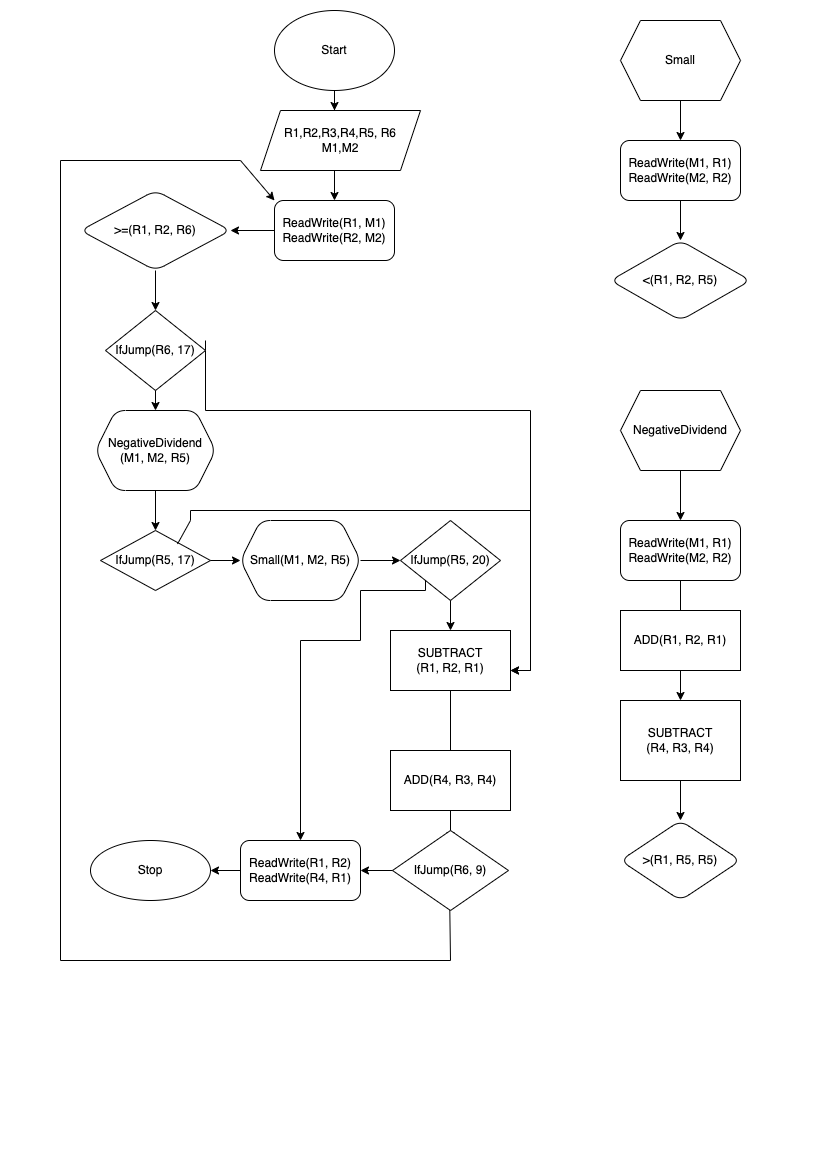

The diagram above was exported from draw.io. Its source (the exported page's mxGraphModel, read from the mxfile embedded in the PNG):
<mxGraphModel dx="946" dy="447" grid="1" gridSize="10" guides="1" tooltips="1" connect="1" arrows="1" fold="1" page="1" pageScale="1" pageWidth="827" pageHeight="1169" math="0" shadow="0">
  <root>
    <mxCell id="0" />
    <mxCell id="1" parent="0" />
    <mxCell id="syfGsAUohN7RGJBeIgr8-4" value="" style="edgeStyle=orthogonalEdgeStyle;rounded=0;orthogonalLoop=1;jettySize=auto;html=1;" parent="1" source="syfGsAUohN7RGJBeIgr8-1" edge="1">
      <mxGeometry relative="1" as="geometry">
        <mxPoint x="334" y="110" as="targetPoint" />
      </mxGeometry>
    </mxCell>
    <mxCell id="syfGsAUohN7RGJBeIgr8-1" value="Start" style="ellipse;whiteSpace=wrap;html=1;" parent="1" vertex="1">
      <mxGeometry x="274" y="10" width="120" height="80" as="geometry" />
    </mxCell>
    <mxCell id="syfGsAUohN7RGJBeIgr8-6" value="" style="edgeStyle=orthogonalEdgeStyle;rounded=0;orthogonalLoop=1;jettySize=auto;html=1;" parent="1" target="syfGsAUohN7RGJBeIgr8-5" edge="1">
      <mxGeometry relative="1" as="geometry">
        <mxPoint x="334" y="170" as="sourcePoint" />
      </mxGeometry>
    </mxCell>
    <mxCell id="syfGsAUohN7RGJBeIgr8-8" value="" style="edgeStyle=orthogonalEdgeStyle;rounded=0;orthogonalLoop=1;jettySize=auto;html=1;" parent="1" source="syfGsAUohN7RGJBeIgr8-5" target="syfGsAUohN7RGJBeIgr8-7" edge="1">
      <mxGeometry relative="1" as="geometry" />
    </mxCell>
    <mxCell id="syfGsAUohN7RGJBeIgr8-5" value="ReadWrite(R1, M1)&lt;br&gt;ReadWrite(R2, M2)" style="rounded=1;whiteSpace=wrap;html=1;" parent="1" vertex="1">
      <mxGeometry x="274" y="200" width="120" height="60" as="geometry" />
    </mxCell>
    <mxCell id="syfGsAUohN7RGJBeIgr8-10" value="" style="edgeStyle=orthogonalEdgeStyle;rounded=0;orthogonalLoop=1;jettySize=auto;html=1;" parent="1" source="syfGsAUohN7RGJBeIgr8-7" edge="1">
      <mxGeometry relative="1" as="geometry">
        <mxPoint x="155" y="310" as="targetPoint" />
      </mxGeometry>
    </mxCell>
    <mxCell id="syfGsAUohN7RGJBeIgr8-7" value="&amp;gt;=(R1, R2, R6)" style="rhombus;whiteSpace=wrap;html=1;rounded=1;" parent="1" vertex="1">
      <mxGeometry x="80" y="190" width="150" height="80" as="geometry" />
    </mxCell>
    <mxCell id="syfGsAUohN7RGJBeIgr8-12" value="" style="edgeStyle=orthogonalEdgeStyle;rounded=0;orthogonalLoop=1;jettySize=auto;html=1;" parent="1" target="syfGsAUohN7RGJBeIgr8-11" edge="1">
      <mxGeometry relative="1" as="geometry">
        <mxPoint x="155" y="370" as="sourcePoint" />
      </mxGeometry>
    </mxCell>
    <mxCell id="syfGsAUohN7RGJBeIgr8-41" style="edgeStyle=orthogonalEdgeStyle;rounded=0;orthogonalLoop=1;jettySize=auto;html=1;exitX=1;exitY=0.5;exitDx=0;exitDy=0;entryX=1;entryY=0.5;entryDx=0;entryDy=0;" parent="1" edge="1">
      <mxGeometry relative="1" as="geometry">
        <Array as="points">
          <mxPoint x="205" y="410" />
          <mxPoint x="530" y="410" />
          <mxPoint x="530" y="670" />
        </Array>
        <mxPoint x="205" y="340" as="sourcePoint" />
        <mxPoint x="510" y="670" as="targetPoint" />
      </mxGeometry>
    </mxCell>
    <mxCell id="syfGsAUohN7RGJBeIgr8-14" value="" style="edgeStyle=orthogonalEdgeStyle;rounded=0;orthogonalLoop=1;jettySize=auto;html=1;" parent="1" source="syfGsAUohN7RGJBeIgr8-11" edge="1">
      <mxGeometry relative="1" as="geometry">
        <mxPoint x="155" y="530" as="targetPoint" />
      </mxGeometry>
    </mxCell>
    <mxCell id="syfGsAUohN7RGJBeIgr8-11" value="NegativeDividend&lt;br&gt;(M1, M2, R5)" style="shape=hexagon;perimeter=hexagonPerimeter2;whiteSpace=wrap;html=1;fixedSize=1;rounded=1;" parent="1" vertex="1">
      <mxGeometry x="95" y="410" width="120" height="80" as="geometry" />
    </mxCell>
    <mxCell id="syfGsAUohN7RGJBeIgr8-16" value="" style="edgeStyle=orthogonalEdgeStyle;rounded=0;orthogonalLoop=1;jettySize=auto;html=1;" parent="1" target="syfGsAUohN7RGJBeIgr8-15" edge="1">
      <mxGeometry relative="1" as="geometry">
        <mxPoint x="205" y="560" as="sourcePoint" />
      </mxGeometry>
    </mxCell>
    <mxCell id="syfGsAUohN7RGJBeIgr8-39" style="edgeStyle=orthogonalEdgeStyle;rounded=0;orthogonalLoop=1;jettySize=auto;html=1;entryX=1;entryY=0.5;entryDx=0;entryDy=0;" parent="1" edge="1">
      <mxGeometry relative="1" as="geometry">
        <mxPoint x="190" y="520" as="sourcePoint" />
        <mxPoint x="510" y="670" as="targetPoint" />
        <Array as="points">
          <mxPoint x="190" y="510" />
          <mxPoint x="530" y="510" />
          <mxPoint x="530" y="670" />
        </Array>
      </mxGeometry>
    </mxCell>
    <mxCell id="syfGsAUohN7RGJBeIgr8-18" value="" style="edgeStyle=orthogonalEdgeStyle;rounded=0;orthogonalLoop=1;jettySize=auto;html=1;" parent="1" source="syfGsAUohN7RGJBeIgr8-15" edge="1">
      <mxGeometry relative="1" as="geometry">
        <mxPoint x="400" y="560" as="targetPoint" />
      </mxGeometry>
    </mxCell>
    <mxCell id="syfGsAUohN7RGJBeIgr8-15" value="Small(M1, M2, R5)" style="shape=hexagon;perimeter=hexagonPerimeter2;whiteSpace=wrap;html=1;fixedSize=1;rounded=1;" parent="1" vertex="1">
      <mxGeometry x="240" y="520" width="120" height="80" as="geometry" />
    </mxCell>
    <mxCell id="syfGsAUohN7RGJBeIgr8-20" value="" style="edgeStyle=orthogonalEdgeStyle;rounded=0;orthogonalLoop=1;jettySize=auto;html=1;" parent="1" edge="1">
      <mxGeometry relative="1" as="geometry">
        <mxPoint x="450" y="590" as="sourcePoint" />
        <mxPoint x="450" y="630" as="targetPoint" />
      </mxGeometry>
    </mxCell>
    <mxCell id="syfGsAUohN7RGJBeIgr8-38" style="edgeStyle=orthogonalEdgeStyle;rounded=0;orthogonalLoop=1;jettySize=auto;html=1;exitX=0;exitY=1;exitDx=0;exitDy=0;entryX=0.5;entryY=0;entryDx=0;entryDy=0;" parent="1" source="ZR1_JcybAF9elQ1yUc2r-5" target="syfGsAUohN7RGJBeIgr8-25" edge="1">
      <mxGeometry relative="1" as="geometry">
        <Array as="points">
          <mxPoint x="425" y="590" />
          <mxPoint x="360" y="590" />
          <mxPoint x="360" y="640" />
          <mxPoint x="300" y="640" />
        </Array>
        <mxPoint x="390" y="590" as="sourcePoint" />
      </mxGeometry>
    </mxCell>
    <mxCell id="syfGsAUohN7RGJBeIgr8-22" value="" style="edgeStyle=orthogonalEdgeStyle;rounded=0;orthogonalLoop=1;jettySize=auto;html=1;exitX=0.5;exitY=1;exitDx=0;exitDy=0;" parent="1" source="ZR1_JcybAF9elQ1yUc2r-6" edge="1">
      <mxGeometry relative="1" as="geometry">
        <mxPoint x="450" y="710" as="sourcePoint" />
        <mxPoint x="450" y="760" as="targetPoint" />
      </mxGeometry>
    </mxCell>
    <mxCell id="syfGsAUohN7RGJBeIgr8-24" value="" style="edgeStyle=orthogonalEdgeStyle;rounded=0;orthogonalLoop=1;jettySize=auto;html=1;" parent="1" edge="1">
      <mxGeometry relative="1" as="geometry">
        <mxPoint x="450" y="800" as="sourcePoint" />
        <mxPoint x="450" y="840" as="targetPoint" />
      </mxGeometry>
    </mxCell>
    <mxCell id="syfGsAUohN7RGJBeIgr8-26" value="" style="edgeStyle=orthogonalEdgeStyle;rounded=0;orthogonalLoop=1;jettySize=auto;html=1;" parent="1" target="syfGsAUohN7RGJBeIgr8-25" edge="1">
      <mxGeometry relative="1" as="geometry">
        <mxPoint x="400" y="870" as="sourcePoint" />
      </mxGeometry>
    </mxCell>
    <mxCell id="syfGsAUohN7RGJBeIgr8-44" value="" style="edgeStyle=orthogonalEdgeStyle;rounded=0;orthogonalLoop=1;jettySize=auto;html=1;" parent="1" source="syfGsAUohN7RGJBeIgr8-25" target="syfGsAUohN7RGJBeIgr8-43" edge="1">
      <mxGeometry relative="1" as="geometry" />
    </mxCell>
    <mxCell id="syfGsAUohN7RGJBeIgr8-25" value="ReadWrite(R1, R2)&lt;br&gt;ReadWrite(R4, R1)" style="whiteSpace=wrap;html=1;rounded=1;" parent="1" vertex="1">
      <mxGeometry x="240" y="840" width="120" height="60" as="geometry" />
    </mxCell>
    <mxCell id="syfGsAUohN7RGJBeIgr8-43" value="Stop" style="ellipse;whiteSpace=wrap;html=1;rounded=1;" parent="1" vertex="1">
      <mxGeometry x="90" y="840" width="120" height="60" as="geometry" />
    </mxCell>
    <mxCell id="syfGsAUohN7RGJBeIgr8-49" value="" style="edgeStyle=orthogonalEdgeStyle;rounded=0;orthogonalLoop=1;jettySize=auto;html=1;" parent="1" target="syfGsAUohN7RGJBeIgr8-48" edge="1">
      <mxGeometry relative="1" as="geometry">
        <mxPoint x="680" y="100" as="sourcePoint" />
      </mxGeometry>
    </mxCell>
    <mxCell id="syfGsAUohN7RGJBeIgr8-51" value="" style="edgeStyle=orthogonalEdgeStyle;rounded=0;orthogonalLoop=1;jettySize=auto;html=1;" parent="1" source="syfGsAUohN7RGJBeIgr8-48" target="syfGsAUohN7RGJBeIgr8-50" edge="1">
      <mxGeometry relative="1" as="geometry" />
    </mxCell>
    <mxCell id="syfGsAUohN7RGJBeIgr8-48" value="ReadWrite(M1, R1)&lt;br&gt;ReadWrite(M2, R2)" style="rounded=1;whiteSpace=wrap;html=1;" parent="1" vertex="1">
      <mxGeometry x="620" y="140" width="120" height="60" as="geometry" />
    </mxCell>
    <mxCell id="syfGsAUohN7RGJBeIgr8-50" value="&amp;lt;(R1, R2, R5)" style="rhombus;whiteSpace=wrap;html=1;rounded=1;" parent="1" vertex="1">
      <mxGeometry x="610" y="240" width="140" height="80" as="geometry" />
    </mxCell>
    <mxCell id="syfGsAUohN7RGJBeIgr8-56" value="" style="edgeStyle=orthogonalEdgeStyle;rounded=0;orthogonalLoop=1;jettySize=auto;html=1;" parent="1" target="syfGsAUohN7RGJBeIgr8-55" edge="1">
      <mxGeometry relative="1" as="geometry">
        <mxPoint x="680" y="470" as="sourcePoint" />
      </mxGeometry>
    </mxCell>
    <mxCell id="syfGsAUohN7RGJBeIgr8-58" value="" style="edgeStyle=orthogonalEdgeStyle;rounded=0;orthogonalLoop=1;jettySize=auto;html=1;" parent="1" source="syfGsAUohN7RGJBeIgr8-55" edge="1">
      <mxGeometry relative="1" as="geometry">
        <mxPoint x="680" y="630" as="targetPoint" />
      </mxGeometry>
    </mxCell>
    <mxCell id="syfGsAUohN7RGJBeIgr8-55" value="ReadWrite(M1, R1)&lt;br&gt;ReadWrite(M2, R2)" style="rounded=1;whiteSpace=wrap;html=1;" parent="1" vertex="1">
      <mxGeometry x="620" y="520" width="120" height="60" as="geometry" />
    </mxCell>
    <mxCell id="syfGsAUohN7RGJBeIgr8-60" value="" style="edgeStyle=orthogonalEdgeStyle;rounded=0;orthogonalLoop=1;jettySize=auto;html=1;" parent="1" edge="1">
      <mxGeometry relative="1" as="geometry">
        <mxPoint x="680" y="670" as="sourcePoint" />
        <mxPoint x="680" y="700" as="targetPoint" />
      </mxGeometry>
    </mxCell>
    <mxCell id="syfGsAUohN7RGJBeIgr8-62" value="" style="edgeStyle=orthogonalEdgeStyle;rounded=0;orthogonalLoop=1;jettySize=auto;html=1;" parent="1" target="syfGsAUohN7RGJBeIgr8-61" edge="1">
      <mxGeometry relative="1" as="geometry">
        <mxPoint x="680" y="780" as="sourcePoint" />
      </mxGeometry>
    </mxCell>
    <mxCell id="syfGsAUohN7RGJBeIgr8-61" value="&amp;gt;(R1, R5, R5)" style="rhombus;whiteSpace=wrap;html=1;rounded=1;" parent="1" vertex="1">
      <mxGeometry x="620" y="820" width="120" height="80" as="geometry" />
    </mxCell>
    <mxCell id="syfGsAUohN7RGJBeIgr8-63" value="" style="endArrow=none;html=1;rounded=0;" parent="1" edge="1">
      <mxGeometry width="50" height="50" relative="1" as="geometry">
        <mxPoint x="450" y="960" as="sourcePoint" />
        <mxPoint x="449.17" y="900" as="targetPoint" />
      </mxGeometry>
    </mxCell>
    <mxCell id="syfGsAUohN7RGJBeIgr8-64" value="" style="endArrow=none;html=1;rounded=0;" parent="1" edge="1">
      <mxGeometry width="50" height="50" relative="1" as="geometry">
        <mxPoint x="60" y="960" as="sourcePoint" />
        <mxPoint x="450" y="960" as="targetPoint" />
      </mxGeometry>
    </mxCell>
    <mxCell id="syfGsAUohN7RGJBeIgr8-65" value="" style="endArrow=none;html=1;rounded=0;" parent="1" edge="1">
      <mxGeometry width="50" height="50" relative="1" as="geometry">
        <mxPoint x="60" y="960" as="sourcePoint" />
        <mxPoint x="60" y="160" as="targetPoint" />
      </mxGeometry>
    </mxCell>
    <mxCell id="syfGsAUohN7RGJBeIgr8-67" value="" style="endArrow=none;html=1;rounded=0;" parent="1" edge="1">
      <mxGeometry width="50" height="50" relative="1" as="geometry">
        <mxPoint x="60" y="160" as="sourcePoint" />
        <mxPoint x="240" y="160" as="targetPoint" />
      </mxGeometry>
    </mxCell>
    <mxCell id="syfGsAUohN7RGJBeIgr8-68" value="" style="endArrow=classic;html=1;rounded=0;entryX=0;entryY=0;entryDx=0;entryDy=0;" parent="1" target="syfGsAUohN7RGJBeIgr8-5" edge="1">
      <mxGeometry width="50" height="50" relative="1" as="geometry">
        <mxPoint x="240" y="160" as="sourcePoint" />
        <mxPoint x="265" y="160" as="targetPoint" />
      </mxGeometry>
    </mxCell>
    <mxCell id="ZR1_JcybAF9elQ1yUc2r-1" value="&lt;span&gt;R1,R2,R3,R4,R5, R6&lt;/span&gt;&lt;br&gt;&lt;span&gt;M1,M2&lt;/span&gt;" style="shape=parallelogram;perimeter=parallelogramPerimeter;whiteSpace=wrap;html=1;fixedSize=1;" vertex="1" parent="1">
      <mxGeometry x="260" y="110" width="160" height="60" as="geometry" />
    </mxCell>
    <mxCell id="ZR1_JcybAF9elQ1yUc2r-2" value="&lt;span&gt;IfJump(R6, 17)&lt;/span&gt;" style="rhombus;whiteSpace=wrap;html=1;" vertex="1" parent="1">
      <mxGeometry x="105" y="310" width="100" height="80" as="geometry" />
    </mxCell>
    <mxCell id="ZR1_JcybAF9elQ1yUc2r-3" value="&lt;span&gt;IfJump(R5, 17)&lt;/span&gt;" style="rhombus;whiteSpace=wrap;html=1;" vertex="1" parent="1">
      <mxGeometry x="100" y="530" width="110" height="60" as="geometry" />
    </mxCell>
    <mxCell id="ZR1_JcybAF9elQ1yUc2r-4" value="" style="endArrow=none;html=1;rounded=0;exitX=0.7;exitY=0.225;exitDx=0;exitDy=0;exitPerimeter=0;" edge="1" parent="1" source="ZR1_JcybAF9elQ1yUc2r-3">
      <mxGeometry width="50" height="50" relative="1" as="geometry">
        <mxPoint x="160" y="570" as="sourcePoint" />
        <mxPoint x="190" y="520" as="targetPoint" />
      </mxGeometry>
    </mxCell>
    <mxCell id="ZR1_JcybAF9elQ1yUc2r-5" value="&lt;span&gt;IfJump(R5, 20)&lt;/span&gt;" style="rhombus;whiteSpace=wrap;html=1;" vertex="1" parent="1">
      <mxGeometry x="400" y="520" width="100" height="80" as="geometry" />
    </mxCell>
    <mxCell id="ZR1_JcybAF9elQ1yUc2r-6" value="&lt;span&gt;SUBTRACT&lt;/span&gt;&lt;br&gt;&lt;span&gt;(R1, R2, R1)&lt;/span&gt;" style="rounded=0;whiteSpace=wrap;html=1;" vertex="1" parent="1">
      <mxGeometry x="390" y="630" width="120" height="60" as="geometry" />
    </mxCell>
    <mxCell id="ZR1_JcybAF9elQ1yUc2r-7" value="&lt;span&gt;ADD(R4, R3, R4)&lt;/span&gt;" style="rounded=0;whiteSpace=wrap;html=1;" vertex="1" parent="1">
      <mxGeometry x="390" y="750" width="120" height="60" as="geometry" />
    </mxCell>
    <mxCell id="ZR1_JcybAF9elQ1yUc2r-8" value="&lt;span&gt;IfJump(R6, 9)&lt;/span&gt;" style="rhombus;whiteSpace=wrap;html=1;" vertex="1" parent="1">
      <mxGeometry x="392" y="830" width="116" height="80" as="geometry" />
    </mxCell>
    <mxCell id="ZR1_JcybAF9elQ1yUc2r-11" value="Small" style="shape=hexagon;perimeter=hexagonPerimeter2;whiteSpace=wrap;html=1;fixedSize=1;" vertex="1" parent="1">
      <mxGeometry x="620" y="20" width="120" height="80" as="geometry" />
    </mxCell>
    <mxCell id="ZR1_JcybAF9elQ1yUc2r-12" value="NegativeDividend" style="shape=hexagon;perimeter=hexagonPerimeter2;whiteSpace=wrap;html=1;fixedSize=1;" vertex="1" parent="1">
      <mxGeometry x="620" y="390" width="120" height="80" as="geometry" />
    </mxCell>
    <mxCell id="ZR1_JcybAF9elQ1yUc2r-13" value="&lt;span&gt;ADD(R1, R2, R1)&lt;/span&gt;" style="rounded=0;whiteSpace=wrap;html=1;" vertex="1" parent="1">
      <mxGeometry x="620" y="610" width="120" height="60" as="geometry" />
    </mxCell>
    <mxCell id="ZR1_JcybAF9elQ1yUc2r-14" value="&lt;span&gt;SUBTRACT&lt;/span&gt;&lt;br&gt;&lt;span&gt;(R4, R3, R4)&lt;/span&gt;" style="rounded=0;whiteSpace=wrap;html=1;" vertex="1" parent="1">
      <mxGeometry x="620" y="700" width="120" height="80" as="geometry" />
    </mxCell>
  </root>
</mxGraphModel>